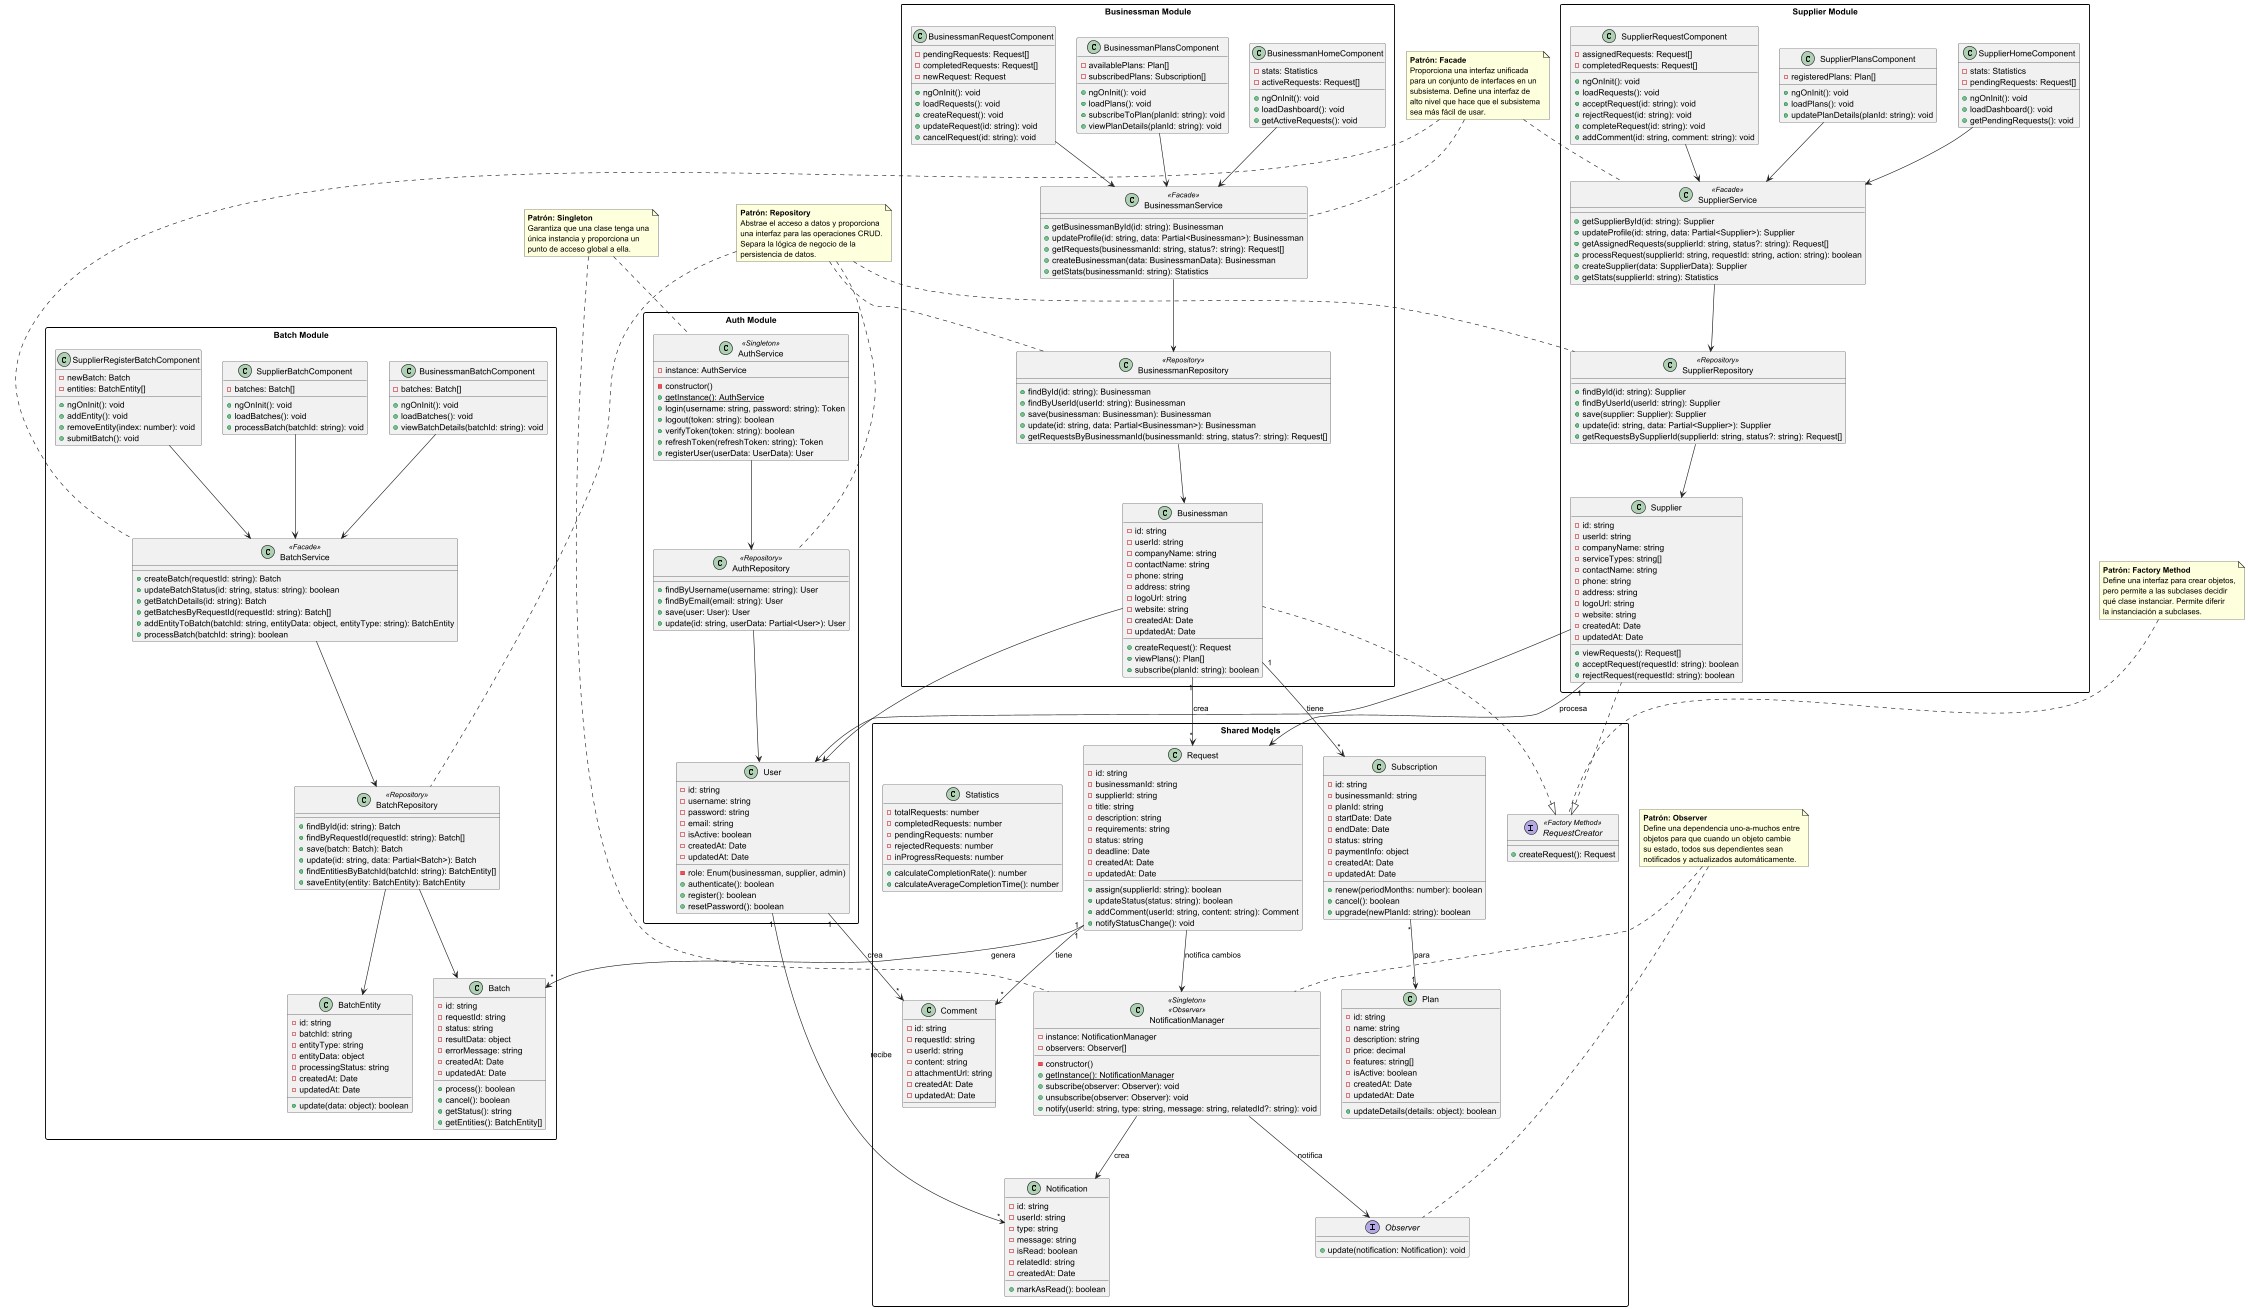

The diagram above was rendered by PlantUML. Its source (embedded in the PNG):
@startuml TextilFlow - Diagrama de Clases con Patrones de Diseño

' Definir estilos
skinparam packageStyle rectangle
skinparam componentStyle uml2
skinparam stereotypeCBackgroundColor #A7D8DE
skinparam stereotypeCBorderColor #062F3C

' Definición de notas
note as N1
  <b>Patrón: Repository</b>
  Abstrae el acceso a datos y proporciona
  una interfaz para las operaciones CRUD.
  Separa la lógica de negocio de la
  persistencia de datos.
end note

note as N2
  <b>Patrón: Factory Method</b>
  Define una interfaz para crear objetos,
  pero permite a las subclases decidir
  qué clase instanciar. Permite diferir
  la instanciación a subclases.
end note

note as N3
  <b>Patrón: Observer</b>
  Define una dependencia uno-a-muchos entre
  objetos para que cuando un objeto cambie
  su estado, todos sus dependientes sean
  notificados y actualizados automáticamente.
end note

note as N4
  <b>Patrón: Facade</b>
  Proporciona una interfaz unificada
  para un conjunto de interfaces en un
  subsistema. Define una interfaz de
  alto nivel que hace que el subsistema
  sea más fácil de usar.
end note

note as N5
  <b>Patrón: Singleton</b>
  Garantiza que una clase tenga una
  única instancia y proporciona un
  punto de acceso global a ella.
end note

' Contenedor: Auth Module
package "Auth Module" {
  class User {
    -id: string
    -username: string
    -password: string
    -role: Enum(businessman, supplier, admin)
    -email: string
    -isActive: boolean
    -createdAt: Date
    -updatedAt: Date
    +authenticate(): boolean
    +register(): boolean
    +resetPassword(): boolean
  }

  class AuthService <<Singleton>> {
    -instance: AuthService
    -constructor()
    +{static} getInstance(): AuthService
    +login(username: string, password: string): Token
    +logout(token: string): boolean
    +verifyToken(token: string): boolean
    +refreshToken(refreshToken: string): Token
    +registerUser(userData: UserData): User
  }

  class AuthRepository <<Repository>> {
    +findByUsername(username: string): User
    +findByEmail(email: string): User
    +save(user: User): User
    +update(id: string, userData: Partial<User>): User
  }

  AuthService --> AuthRepository
  AuthRepository --> User
}

' Contenedor: Businessman Module
package "Businessman Module" {
  ' Models
  class Businessman {
    -id: string
    -userId: string
    -companyName: string
    -contactName: string
    -phone: string
    -address: string
    -logoUrl: string
    -website: string
    -createdAt: Date
    -updatedAt: Date
    +createRequest(): Request
    +viewPlans(): Plan[]
    +subscribe(planId: string): boolean
  }

  ' Components
  class BusinessmanHomeComponent {
    -stats: Statistics
    -activeRequests: Request[]
    +ngOnInit(): void
    +loadDashboard(): void
    +getActiveRequests(): void
  }

  class BusinessmanPlansComponent {
    -availablePlans: Plan[]
    -subscribedPlans: Subscription[]
    +ngOnInit(): void
    +loadPlans(): void
    +subscribeToPlan(planId: string): void
    +viewPlanDetails(planId: string): void
  }

  class BusinessmanRequestComponent {
    -pendingRequests: Request[]
    -completedRequests: Request[]
    -newRequest: Request
    +ngOnInit(): void
    +loadRequests(): void
    +createRequest(): void
    +updateRequest(id: string): void
    +cancelRequest(id: string): void
  }

  ' Services
  class BusinessmanService <<Facade>> {
    +getBusinessmanById(id: string): Businessman
    +updateProfile(id: string, data: Partial<Businessman>): Businessman
    +getRequests(businessmanId: string, status?: string): Request[]
    +createBusinessman(data: BusinessmanData): Businessman
    +getStats(businessmanId: string): Statistics
  }

  class BusinessmanRepository <<Repository>> {
    +findById(id: string): Businessman
    +findByUserId(userId: string): Businessman
    +save(businessman: Businessman): Businessman
    +update(id: string, data: Partial<Businessman>): Businessman
    +getRequestsByBusinessmanId(businessmanId: string, status?: string): Request[]
  }

  BusinessmanService --> BusinessmanRepository
  BusinessmanRepository --> Businessman
  BusinessmanHomeComponent --> BusinessmanService
  BusinessmanPlansComponent --> BusinessmanService
  BusinessmanRequestComponent --> BusinessmanService
}

' Contenedor: Supplier Module
package "Supplier Module" {
  ' Models
  class Supplier {
    -id: string
    -userId: string
    -companyName: string
    -serviceTypes: string[]
    -contactName: string
    -phone: string
    -address: string
    -logoUrl: string
    -website: string
    -createdAt: Date
    -updatedAt: Date
    +viewRequests(): Request[]
    +acceptRequest(requestId: string): boolean
    +rejectRequest(requestId: string): boolean
  }

  ' Components
  class SupplierHomeComponent {
    -stats: Statistics
    -pendingRequests: Request[]
    +ngOnInit(): void
    +loadDashboard(): void
    +getPendingRequests(): void
  }

  class SupplierPlansComponent {
    -registeredPlans: Plan[]
    +ngOnInit(): void
    +loadPlans(): void
    +updatePlanDetails(planId: string): void
  }

  class SupplierRequestComponent {
    -assignedRequests: Request[]
    -completedRequests: Request[]
    +ngOnInit(): void
    +loadRequests(): void
    +acceptRequest(id: string): void
    +rejectRequest(id: string): void
    +completeRequest(id: string): void
    +addComment(id: string, comment: string): void
  }

  ' Services
  class SupplierService <<Facade>> {
    +getSupplierById(id: string): Supplier
    +updateProfile(id: string, data: Partial<Supplier>): Supplier
    +getAssignedRequests(supplierId: string, status?: string): Request[]
    +processRequest(supplierId: string, requestId: string, action: string): boolean
    +createSupplier(data: SupplierData): Supplier
    +getStats(supplierId: string): Statistics
  }

  class SupplierRepository <<Repository>> {
    +findById(id: string): Supplier
    +findByUserId(userId: string): Supplier
    +save(supplier: Supplier): Supplier
    +update(id: string, data: Partial<Supplier>): Supplier
    +getRequestsBySupplierId(supplierId: string, status?: string): Request[]
  }

  SupplierService --> SupplierRepository
  SupplierRepository --> Supplier
  SupplierHomeComponent --> SupplierService
  SupplierPlansComponent --> SupplierService
  SupplierRequestComponent --> SupplierService
}

' Contenedor: Batch Module
package "Batch Module" {
  ' Models
  class BatchEntity {
    -id: string
    -batchId: string
    -entityType: string
    -entityData: object
    -processingStatus: string
    -createdAt: Date
    -updatedAt: Date
    +update(data: object): boolean
  }

  class Batch {
    -id: string
    -requestId: string
    -status: string
    -resultData: object
    -errorMessage: string
    -createdAt: Date
    -updatedAt: Date
    +process(): boolean
    +cancel(): boolean
    +getStatus(): string
    +getEntities(): BatchEntity[]
  }

  ' Components
  class BusinessmanBatchComponent {
    -batches: Batch[]
    +ngOnInit(): void
    +loadBatches(): void
    +viewBatchDetails(batchId: string): void
  }

  class SupplierBatchComponent {
    -batches: Batch[]
    +ngOnInit(): void
    +loadBatches(): void
    +processBatch(batchId: string): void
  }

  class SupplierRegisterBatchComponent {
    -newBatch: Batch
    -entities: BatchEntity[]
    +ngOnInit(): void
    +addEntity(): void
    +removeEntity(index: number): void
    +submitBatch(): void
  }

  ' Services
  class BatchService <<Facade>> {
    +createBatch(requestId: string): Batch
    +updateBatchStatus(id: string, status: string): boolean
    +getBatchDetails(id: string): Batch
    +getBatchesByRequestId(requestId: string): Batch[]
    +addEntityToBatch(batchId: string, entityData: object, entityType: string): BatchEntity
    +processBatch(batchId: string): boolean
  }

  class BatchRepository <<Repository>> {
    +findById(id: string): Batch
    +findByRequestId(requestId: string): Batch[]
    +save(batch: Batch): Batch
    +update(id: string, data: Partial<Batch>): Batch
    +findEntitiesByBatchId(batchId: string): BatchEntity[]
    +saveEntity(entity: BatchEntity): BatchEntity
  }

  BatchService --> BatchRepository
  BatchRepository --> Batch
  BatchRepository --> BatchEntity
  BusinessmanBatchComponent --> BatchService
  SupplierBatchComponent --> BatchService
  SupplierRegisterBatchComponent --> BatchService
}

' Modelos compartidos
package "Shared Models" {
  interface RequestCreator <<Factory Method>> {
    +createRequest(): Request
  }

  class Request {
    -id: string
    -businessmanId: string
    -supplierId: string
    -title: string
    -description: string
    -requirements: string
    -status: string
    -deadline: Date
    -createdAt: Date
    -updatedAt: Date
    +assign(supplierId: string): boolean
    +updateStatus(status: string): boolean
    +addComment(userId: string, content: string): Comment
    +notifyStatusChange(): void
  }

  class Plan {
    -id: string
    -name: string
    -description: string
    -price: decimal
    -features: string[]
    -isActive: boolean
    -createdAt: Date
    -updatedAt: Date
    +updateDetails(details: object): boolean
  }

  class Subscription {
    -id: string
    -businessmanId: string
    -planId: string
    -startDate: Date
    -endDate: Date
    -status: string
    -paymentInfo: object
    -createdAt: Date
    -updatedAt: Date
    +renew(periodMonths: number): boolean
    +cancel(): boolean
    +upgrade(newPlanId: string): boolean
  }

  class Comment {
    -id: string
    -requestId: string
    -userId: string
    -content: string
    -attachmentUrl: string
    -createdAt: Date
    -updatedAt: Date
  }

  class NotificationManager <<Singleton>> <<Observer>> {
    -instance: NotificationManager
    -observers: Observer[]
    -constructor()
    +{static} getInstance(): NotificationManager
    +subscribe(observer: Observer): void
    +unsubscribe(observer: Observer): void
    +notify(userId: string, type: string, message: string, relatedId?: string): void
  }

  interface Observer {
    +update(notification: Notification): void
  }

  class Notification {
    -id: string
    -userId: string
    -type: string
    -message: string
    -isRead: boolean
    -relatedId: string
    -createdAt: Date
    +markAsRead(): boolean
  }

  class Statistics {
    -totalRequests: number
    -completedRequests: number
    -pendingRequests: number
    -rejectedRequests: number
    -inProgressRequests: number
    +calculateCompletionRate(): number
    +calculateAverageCompletionTime(): number
  }

  RequestCreator <|.. Businessman
  RequestCreator <|.. Supplier
  Request --> NotificationManager : notifica cambios
  NotificationManager --> Observer : notifica
  NotificationManager --> Notification : crea
}

' Relaciones entre paquetes
Businessman --> User
Supplier --> User
Businessman "1" --> "*" Request : crea
Supplier "1" --> "*" Request : procesa
Businessman "1" --> "*" Subscription : tiene
Subscription "*" --> "1" Plan : para
Request "1" --> "*" Batch : genera
Request "1" --> "*" Comment : tiene
User "1" --> "*" Comment : crea
User "1" --> "*" Notification : recibe

' Conexiones con las notas
N1 .. AuthRepository
N1 .. BusinessmanRepository
N1 .. SupplierRepository
N1 .. BatchRepository

N2 .. RequestCreator

N3 .. NotificationManager
N3 .. Observer

N4 .. BusinessmanService
N4 .. SupplierService
N4 .. BatchService

N5 .. AuthService
N5 .. NotificationManager

@enduml